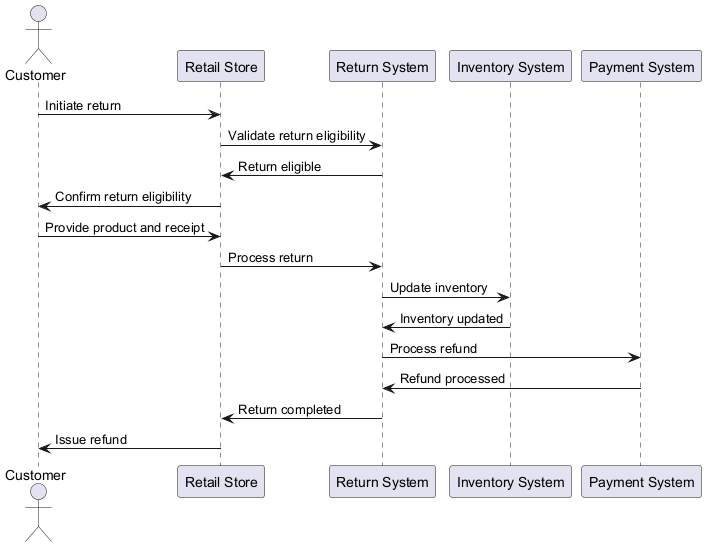

The diagram above was rendered by PlantUML. Its source (embedded in the PNG):
@startuml
actor Customer
participant "Retail Store" as Store
participant "Return System" as ReturnSys
participant "Inventory System" as InventorySys
participant "Payment System" as PaymentSys

Customer -> Store : Initiate return
Store -> ReturnSys : Validate return eligibility
ReturnSys -> Store : Return eligible
Store -> Customer : Confirm return eligibility
Customer -> Store : Provide product and receipt
Store -> ReturnSys : Process return
ReturnSys -> InventorySys : Update inventory
InventorySys -> ReturnSys : Inventory updated
ReturnSys -> PaymentSys : Process refund
PaymentSys -> ReturnSys : Refund processed
ReturnSys -> Store : Return completed
Store -> Customer : Issue refund
@enduml